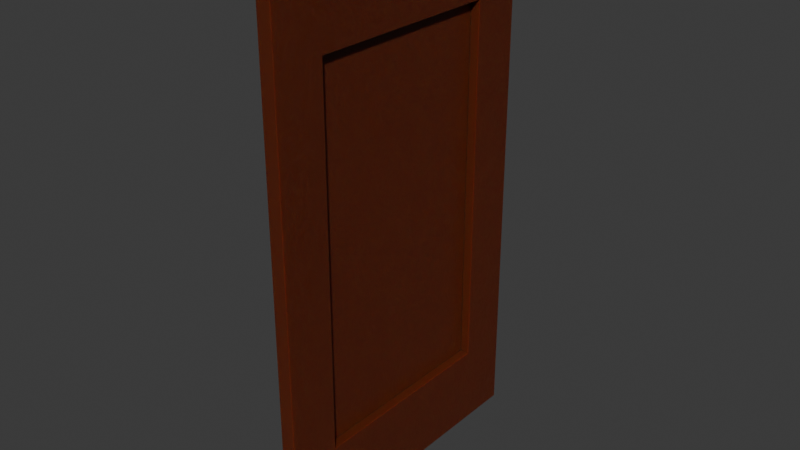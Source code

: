 # Source: ram_za_sliku.blend  (saved by Blender 4.4.32; exported with 4.5.12 LTS)
import bpy
from mathutils import Matrix  # noqa: F401  (used for matrix-valued properties, if any)

bpy.ops.wm.read_factory_settings(use_empty=True)
scene = bpy.context.scene
scene.name = 'Scene'

# ---- collections
col_collection = bpy.data.collections.new('Collection'); scene.collection.children.link(col_collection)

# ---- materials (node trees are filled in below, after node groups)
mat_material = bpy.data.materials.new('Material')
mat_material.alpha_threshold = 0.0
mat_material.roughness = 0.5
mat_material.line_color = (0.0, 0.0, 0.0, 1.0)

# ---- material node trees
mat_material.use_nodes = True; mat_material.node_tree.nodes.clear()
_N = mat_material.node_tree.nodes; _L = mat_material.node_tree.links
n0 = _N.new('ShaderNodeOutputMaterial'); n0.name = 'Material Output'; n0.location = (361, 304)
n1 = _N.new('ShaderNodeBsdfPrincipled'); n1.name = 'Principled BSDF'; n1.location = (71, 304)
n1.inputs[0].default_value = (0.1252, 0.01733, 0.001799, 1.0)
n1.inputs[3].default_value = 1.45
n1.inputs[7].default_value = 1.0
n1.inputs[8].default_value = 2.0
n1.inputs[19].default_value = 0.16
n1.inputs[20].default_value = 0.8118
n1.inputs[22].default_value = (0.03137, 0.01255, 0.003725, 1.0)
n2 = _N.new('ShaderNodeTexNoise'); n2.name = 'Noise Texture'; n2.location = (-264, 287)
n2.inputs[2].default_value = 14.1
n2.inputs[4].default_value = 1.0
n2.inputs[8].default_value = 4.8
_L.new(n1.outputs[0], n0.inputs[0])
_L.new(n2.outputs[1], n1.inputs[2])
n0.is_active_output = True

# ---- world
world_world = bpy.data.worlds.new('World'); scene.world = world_world
world_world.use_nodes = True; world_world.node_tree.nodes.clear()
_N = world_world.node_tree.nodes; _L = world_world.node_tree.links
n0 = _N.new('ShaderNodeOutputWorld'); n0.name = 'World Output'; n0.location = (300, 300)
n1 = _N.new('ShaderNodeBackground'); n1.name = 'Background'; n1.location = (10, 300)
n1.inputs[0].default_value = (0.05088, 0.05088, 0.05088, 1.0)
_L.new(n1.outputs[0], n0.inputs[0])
n0.is_active_output = True
world_world.color = (0.05088, 0.05088, 0.05088)
world_world.sun_shadow_jitter_overblur = 0.0

# ---- meshes
me_cube = bpy.data.meshes.new('Cube')
me_cube.from_pydata([(1.024, 0.5504, 0.9662), (1.024, 0.5504, -0.9662), (1.024, -0.5504, 0.9662), (1.024, -0.5504, -0.9662), (-1.024, 0.5504, 0.9662), (-1.024, 0.5504, -0.9662), (-1.024, -0.5504, 0.9662), (-1.024, -0.5504, -0.9662), (1.024, -0.5504, 0.6729), (1.024, -0.5504, -0.6729), (1.024, 0.5504, 0.6729), (1.024, 0.5504, -0.6729), (-1.024, 0.5504, 0.6729), (-1.024, 0.5504, -0.6729), (-1.024, -0.5504, -0.6729), (-1.024, -0.5504, 0.6729), (1.024, 0.3646, 0.9662), (1.024, -0.3646, 0.9662), (1.024, -0.3646, -0.9662), (1.024, 0.3646, -0.9662), (-1.024, -0.3646, 0.9662), (-1.024, 0.3646, 0.9662), (-1.024, 0.3646, -0.9662), (-1.024, -0.3646, -0.9662), (-1.024, -0.3646, -0.6729), (-1.024, 0.3646, -0.6729), (-1.024, -0.3646, 0.6729), (-1.024, 0.3646, 0.6729), (1.024, 0.3646, -0.6729), (1.024, -0.3646, -0.6729), (1.024, 0.3646, 0.6729), (1.024, -0.3646, 0.6729), (1.112, -0.3646, -0.6729), (1.112, 0.3646, -0.6729), (1.112, -0.3646, 0.6729), (1.112, 0.3646, 0.6729), (0.3082, -0.3646, -0.6729), (0.3082, 0.3646, -0.6729), (0.3082, -0.3646, 0.6729), (0.3082, 0.3646, 0.6729)], [], [(17, 20, 6, 2), (23, 18, 3, 7), (8, 2, 6, 15), (31, 17, 2, 8), (12, 4, 0, 10), (25, 27, 12, 13), (5, 13, 11, 1), (13, 12, 10, 11), (18, 29, 9, 3), (29, 31, 8, 9), (3, 9, 14, 7), (9, 8, 15, 14), (11, 10, 30, 28), (28, 30, 31, 29), (1, 11, 28, 19), (19, 28, 29, 18), (14, 15, 26, 24), (27, 25, 33, 35), (25, 13, 5, 22, 23, 7, 14, 24), (10, 0, 16, 30), (30, 16, 17, 31), (5, 1, 19, 22), (22, 19, 18, 23), (0, 4, 21, 16), (16, 21, 20, 17), (32, 34, 38, 36), (26, 27, 35, 34), (25, 24, 32, 33), (24, 26, 34, 32), (36, 38, 39, 37), (33, 32, 36, 37), (35, 33, 37, 39), (34, 35, 39, 38), (21, 4, 12, 27, 26, 15, 6, 20)])
me_cube.polygons.foreach_set('use_smooth', [0, 0, 0, 0, 0, 1, 0, 0, 0, 0, 0, 0, 0, 0, 0, 0, 1, 0, 1, 0, 0, 0, 0, 0, 0, 0, 0, 0, 0, 0, 0, 0, 0, 1])
_uv = me_cube.uv_layers.new(name='UVMap')
_uv.uv.foreach_set('vector', [0.375, 0.1667, 0.625, 0.1667, 0.625, 0.25, 0.375, 0.25, 0.375, 0.4167, 0.625, 0.4167, 0.625, 0.5, 0.375, 0.5, 0.5417, 0.5, 0.625, 0.5, 0.625, 0.75, 0.5417, 0.75, 0.5417, 0.9167, 0.625, 0.9167, 0.625, 1.0, 0.5417, 1.0, 0.2917, 0.5, 0.375, 0.5, 0.375, 0.75, 0.2917, 0.75, 0.7083, 0.6667, 0.7917, 0.6667, 0.7917, 0.75, 0.7083, 0.75, 0.125, 0.5, 0.2083, 0.5, 0.2083, 0.75, 0.125, 0.75, 0.2083, 0.5, 0.2917, 0.5, 0.2917, 0.75, 0.2083, 0.75, 0.375, 0.9167, 0.4583, 0.9167, 0.4583, 1.0, 0.375, 1.0, 0.4583, 0.9167, 0.5417, 0.9167, 0.5417, 1.0, 0.4583, 1.0, 0.375, 0.5, 0.4583, 0.5, 0.4583, 0.75, 0.375, 0.75, 0.4583, 0.5, 0.5417, 0.5, 0.5417, 0.75, 0.4583, 0.75, 0.4583, 0.75, 0.5417, 0.75, 0.5417, 0.8333, 0.4583, 0.8333, 0.4583, 0.8333, 0.5417, 0.8333, 0.5417, 0.9167, 0.4583, 0.9167, 0.375, 0.75, 0.4583, 0.75, 0.4583, 0.8333, 0.375, 0.8333, 0.375, 0.8333, 0.4583, 0.8333, 0.4583, 0.9167, 0.375, 0.9167, 0.7083, 0.5, 0.7917, 0.5, 0.7917, 0.5833, 0.7083, 0.5833, 0.7917, 0.6667, 0.7083, 0.6667, 0.7083, 0.6667, 0.7917, 0.6667, 0.7083, 0.6667, 0.7083, 0.75, 0.625, 0.75, 0.625, 0.6667, 0.625, 0.5833, 0.625, 0.5, 0.7083, 0.5, 0.7083, 0.5833, 0.5417, 0.75, 0.625, 0.75, 0.625, 0.8333, 0.5417, 0.8333, 0.5417, 0.8333, 0.625, 0.8333, 0.625, 0.9167, 0.5417, 0.9167, 0.375, 0.25, 0.625, 0.25, 0.625, 0.3333, 0.375, 0.3333, 0.375, 0.3333, 0.625, 0.3333, 0.625, 0.4167, 0.375, 0.4167, 0.375, 0.0, 0.625, 0.0, 0.625, 0.08333, 0.375, 0.08333, 0.375, 0.08333, 0.625, 0.08333, 0.625, 0.1667, 0.375, 0.1667, 0.7083, 0.5833, 0.7917, 0.5833, 0.7917, 0.5833, 0.7083, 0.5833, 0.7917, 0.5833, 0.7917, 0.6667, 0.7917, 0.6667, 0.7917, 0.5833, 0.7083, 0.6667, 0.7083, 0.5833, 0.7083, 0.5833, 0.7083, 0.6667, 0.7083, 0.5833, 0.7917, 0.5833, 0.7917, 0.5833, 0.7083, 0.5833, 0.7083, 0.5833, 0.7917, 0.5833, 0.7917, 0.6667, 0.7083, 0.6667, 0.7083, 0.6667, 0.7083, 0.5833, 0.7083, 0.5833, 0.7083, 0.6667, 0.7917, 0.6667, 0.7083, 0.6667, 0.7083, 0.6667, 0.7917, 0.6667, 0.7917, 0.5833, 0.7917, 0.6667, 0.7917, 0.6667, 0.7917, 0.5833, 0.875, 0.6667, 0.875, 0.75, 0.7917, 0.75, 0.7917, 0.6667, 0.7917, 0.5833, 0.7917, 0.5, 0.875, 0.5, 0.875, 0.5833])
me_cube.materials.append(mat_material)
me_cube.use_mirror_vertex_groups = False
me_cube.update()

# ---- objects
ob_cube = bpy.data.objects.new('Cube', me_cube)

# ---- transforms, parenting, visibility, modifiers, constraints
ob_cube.location = (0.0, 0.0, 0.0)
ob_cube.scale = (-0.02618, 1.035, 1.035)
ob_cube.lock_rotations_4d = False
ob_cube.empty_display_type = 'ARROWS'
ob_cube.lineart.crease_threshold = 0.0

# ---- collection membership
col_collection.objects.link(ob_cube)

# ---- scene / render settings (as saved in the file)
scene.frame_start = 1; scene.frame_end = 250; scene.frame_set(1)
scene.render.engine = 'BLENDER_EEVEE_NEXT'
bpy.context.view_layer.update()

# ---- added for rendering (the .blend has no active camera and no usable light): camera, sun
cam_auto = bpy.data.cameras.new('AutoCamera')
cam_auto.lens = 50.0
cam_auto.sensor_width = 36.0
cam_auto.clip_end = 1000.0
ob_auto_camera = bpy.data.objects.new('AutoCamera', cam_auto)
scene.collection.objects.link(ob_auto_camera)
ob_auto_camera.location = (2.12913, -2.55633, 1.70422)
ob_auto_camera.rotation_euler = (1.09748, -7.21219e-08, 0.694738)
scene.camera = ob_auto_camera
light_auto_sun = bpy.data.lights.new('AutoSun', 'SUN')
light_auto_sun.energy = 3.0
light_auto_sun.angle = 0.0523599
ob_auto_sun = bpy.data.objects.new('AutoSun', light_auto_sun)
scene.collection.objects.link(ob_auto_sun)
ob_auto_sun.rotation_euler = (0.872665, 0.174533, 0.523599)
bpy.context.view_layer.update()
